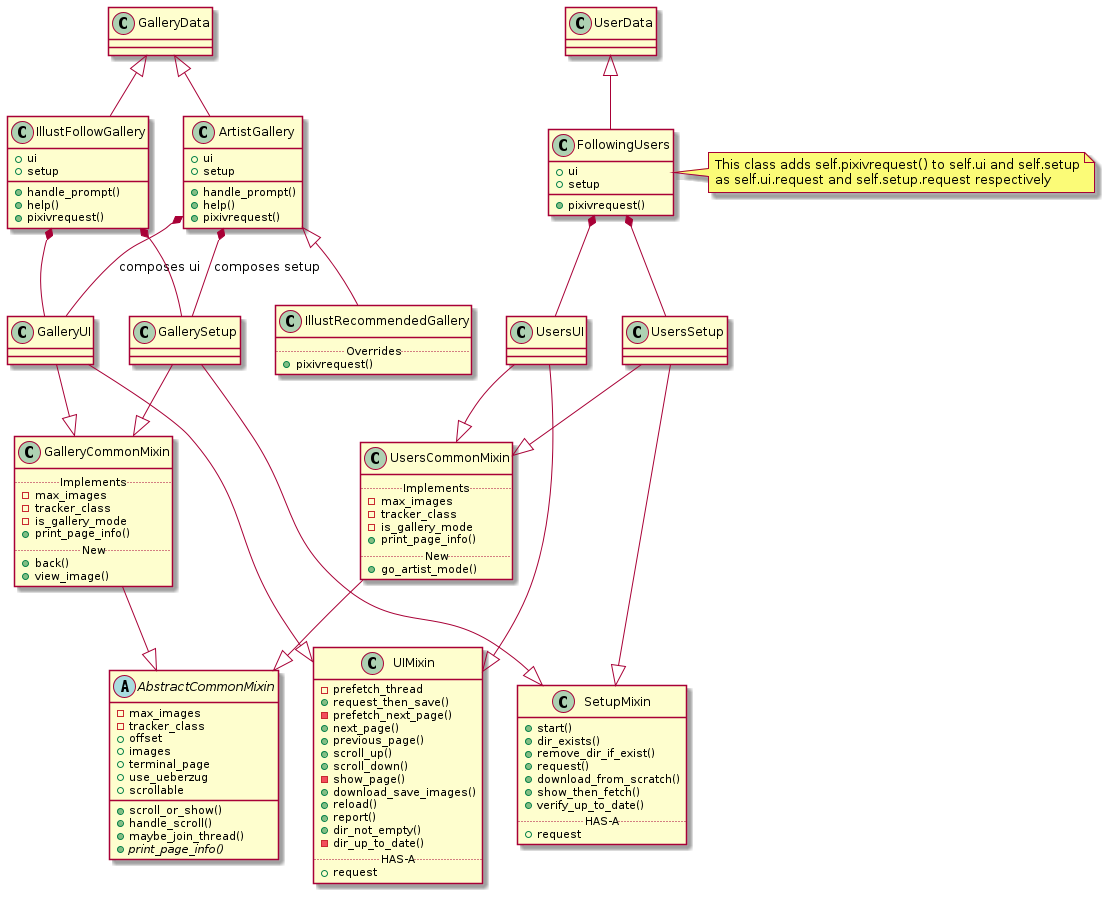

The diagram above was rendered by PlantUML. Its source (embedded in the PNG):
@startuml

class SetupMixin {
    + start()
    + dir_exists()
    + remove_dir_if_exist()
    + request()
    + download_from_scratch()
    + show_then_fetch()
    + verify_up_to_date()
    ..HAS-A..
    + request
}

class UIMixin {
    -prefetch_thread
    + request_then_save()
    - prefetch_next_page()
    + next_page()
    + previous_page()
    + scroll_up()
    + scroll_down()
    - show_page()
    + download_save_images()
    + reload()
    + report()
    + dir_not_empty()
    - dir_up_to_date()
    ..HAS-A..
    + request
}

abstract class AbstractCommonMixin {
    -max_images
    -tracker_class
    +offset
    +images
    +terminal_page
    +use_ueberzug
    +scrollable
    + scroll_or_show()
    + handle_scroll()
    + maybe_join_thread()
    +{abstract} print_page_info()
}

class GalleryCommonMixin {
    ..Implements..
    -max_images
    -tracker_class
    -is_gallery_mode
    + print_page_info()
    ..New..
    + back()
    + view_image()
}

SetupMixin -left[hidden]-> AbstractCommonMixin
UIMixin -left[hidden]-> AbstractCommonMixin

GalleryUI --|> UIMixin
GallerySetup --|> SetupMixin

GalleryCommonMixin --|> AbstractCommonMixin
GallerySetup --|> GalleryCommonMixin
GalleryUI --|> GalleryCommonMixin

class ArtistGallery {
    + ui
    + setup
    + handle_prompt()
    + help()
    + pixivrequest()
}
ArtistGallery -up-|> GalleryData
ArtistGallery *-- GallerySetup: composes setup
ArtistGallery *-- GalleryUI: composes ui



class IllustFollowGallery {
    + ui
    + setup
    + handle_prompt()
    + help()
    + pixivrequest()
}

IllustFollowGallery -up-|> GalleryData
IllustFollowGallery *-- GalleryUI
IllustFollowGallery *-- GallerySetup



IllustRecommendedGallery -up-|> ArtistGallery
class IllustRecommendedGallery {
    ..Overrides..
    + pixivrequest()
}



class UsersCommonMixin {
    ..Implements..
    -max_images
    -tracker_class
    -is_gallery_mode
    + print_page_info()
    ..New..
    + go_artist_mode()
}

UsersCommonMixin --|> AbstractCommonMixin
UsersSetup --|> SetupMixin
UsersSetup --|> UsersCommonMixin
UsersUI --|> UIMixin
UsersUI --|> UsersCommonMixin

class FollowingUsers {
    + ui
    + setup
    + pixivrequest()
}

FollowingUsers -up-|> UserData
FollowingUsers *-- UsersSetup
FollowingUsers *-- UsersUI

note right of FollowingUsers
    This class adds self.pixivrequest() to self.ui and self.setup
    as self.ui.request and self.setup.request respectively
end note


@enduml